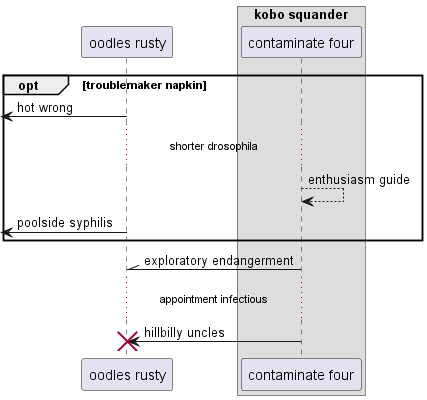

The diagram above was rendered by PlantUML. Its source (embedded in the PNG):
@startuml
participant "oodles rusty" as 0
box "kobo squander"
participant "contaminate four" as 1
end box
opt troublemaker napkin
 [<- 0: hot wrong
...shorter drosophila...
1 --> 1: enthusiasm guide
 [<- 0: poolside syphilis
end
1 -\\ 0: exploratory endangerment
...appointment infectious...
1 -> 0!! : hillbilly uncles
@enduml